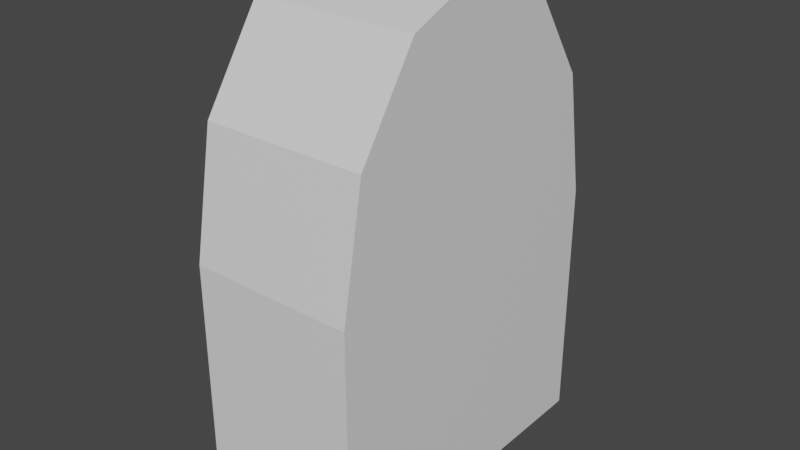 # Source: Grave1.blend  (saved by Blender 3.6.11; exported with 4.5.12 LTS)
import bpy
from mathutils import Matrix  # noqa: F401  (used for matrix-valued properties, if any)

bpy.ops.wm.read_factory_settings(use_empty=True)
scene = bpy.context.scene
scene.name = 'Scene'

# ---- collections
col_collection = bpy.data.collections.new('Collection'); scene.collection.children.link(col_collection)

# ---- materials (node trees are filled in below, after node groups)
mat_material = bpy.data.materials.new('Material')
mat_material.alpha_threshold = 0.0
mat_material.use_transparent_shadow = False
mat_material.roughness = 0.5
mat_material.line_color = (0.0, 0.0, 0.0, 1.0)

# ---- material node trees
mat_material.use_nodes = True; mat_material.node_tree.nodes.clear()
_N = mat_material.node_tree.nodes; _L = mat_material.node_tree.links
n0 = _N.new('ShaderNodeOutputMaterial'); n0.name = 'Material Output'; n0.location = (300, 300)
n1 = _N.new('ShaderNodeBsdfPrincipled'); n1.name = 'Principled BSDF'; n1.location = (10, 300)
n1.distribution = 'GGX'
n1.subsurface_method = 'RANDOM_WALK_SKIN'
n1.inputs[3].default_value = 1.45
n1.inputs[27].default_value = (0.0, 0.0, 0.0, 1.0)
n1.inputs[28].default_value = 1.0
_L.new(n1.outputs[0], n0.inputs[0])
n0.is_active_output = True

# ---- world
world_world = bpy.data.worlds.new('World'); scene.world = world_world
world_world.use_nodes = True; world_world.node_tree.nodes.clear()
_N = world_world.node_tree.nodes; _L = world_world.node_tree.links
n0 = _N.new('ShaderNodeOutputWorld'); n0.name = 'World Output'; n0.location = (300, 300)
n1 = _N.new('ShaderNodeBackground'); n1.name = 'Background'; n1.location = (10, 300)
n1.inputs[0].default_value = (0.05088, 0.05088, 0.05088, 1.0)
_L.new(n1.outputs[0], n0.inputs[0])
n0.is_active_output = True
world_world.color = (0.05088, 0.05088, 0.05088)
world_world.use_sun_shadow = False
world_world.sun_shadow_jitter_overblur = 0.0

# ---- meshes
me_cube = bpy.data.meshes.new('Cube')
me_cube.from_pydata([(1.0, 2.0, 0.0), (1.0, -2.0, 0.0), (-1.0, 2.0, 0.0), (-1.0, -2.0, 0.0), (1.0, 2.0, 3.0), (1.0, 0.0, 6.0), (1.0, 1.732, 4.5), (1.0, 1.0, 5.598), (1.0, 0.0, 6.0), (1.0, -2.0, 3.0), (1.0, -1.0, 5.598), (1.0, -1.732, 4.5), (-1.0, 0.0, 6.0), (-1.0, 2.0, 3.0), (-1.0, 1.0, 5.598), (-1.0, 1.732, 4.5), (-1.0, -2.0, 3.0), (-1.0, 0.0, 6.0), (-1.0, -1.732, 4.5), (-1.0, -1.0, 5.598)], [], [(1, 9, 16, 3), (3, 16, 18, 19, 17, 12, 14, 15, 13, 2), (2, 0, 1, 3), (5, 12, 17, 8), (0, 4, 6, 7, 5, 8, 10, 11, 9, 1), (8, 17, 19, 10), (10, 19, 18, 11), (11, 18, 16, 9), (12, 5, 7, 14), (14, 7, 6, 15), (15, 6, 4, 13), (2, 13, 4, 0)])
_uv = me_cube.uv_layers.new(name='UVMap')
_uv.uv.foreach_set('vector', [0.375, 0.75, 0.5, 0.75, 0.5, 1.0, 0.375, 1.0, 0.375, 0.0, 0.5, 0.0, 0.5625, 0.01675, 0.6083, 0.0625, 0.625, 0.125, 0.625, 0.125, 0.6083, 0.1875, 0.5625, 0.2333, 0.5, 0.25, 0.375, 0.25, 0.125, 0.5, 0.375, 0.5, 0.375, 0.75, 0.125, 0.75, 0.625, 0.625, 0.875, 0.625, 0.875, 0.625, 0.625, 0.625, 0.375, 0.5, 0.5, 0.5, 0.5625, 0.5167, 0.6083, 0.5625, 0.625, 0.625, 0.625, 0.625, 0.6083, 0.6875, 0.5625, 0.7333, 0.5, 0.75, 0.375, 0.75, 0.625, 0.625, 0.875, 0.625, 0.875, 0.75, 0.625, 0.75, 0.625, 0.75, 0.625, 1.0, 0.5625, 1.0, 0.5625, 0.75, 0.5625, 0.75, 0.5625, 1.0, 0.5, 1.0, 0.5, 0.75, 0.875, 0.625, 0.625, 0.625, 0.625, 0.5, 0.875, 0.5, 0.625, 0.25, 0.625, 0.5, 0.5625, 0.5, 0.5625, 0.25, 0.5625, 0.25, 0.5625, 0.5, 0.5, 0.5, 0.5, 0.25, 0.375, 0.25, 0.5, 0.25, 0.5, 0.5, 0.375, 0.5])
me_cube.materials.append(mat_material)
me_cube.use_mirror_vertex_groups = False
me_cube.update()

# ---- objects
ob_cube = bpy.data.objects.new('Cube', me_cube)

# ---- transforms, parenting, visibility, modifiers, constraints
ob_cube.location = (0.0, 0.0, 0.0)
ob_cube.lock_rotations_4d = False
ob_cube.empty_display_type = 'ARROWS'
ob_cube.lineart.crease_threshold = 0.0

# ---- collection membership
col_collection.objects.link(ob_cube)

# ---- scene / render settings (as saved in the file)
scene.frame_start = 1; scene.frame_end = 250; scene.frame_set(1)
scene.render.engine = 'BLENDER_EEVEE_NEXT'
scene.cycles.sampling_pattern = 'TABULATED_SOBOL'
scene.view_settings.view_transform = 'Filmic'
bpy.context.view_layer.update()

# ---- added for rendering (the .blend has no active camera and no usable light): camera, sun
cam_auto = bpy.data.cameras.new('AutoCamera')
cam_auto.lens = 50.0
cam_auto.sensor_width = 36.0
cam_auto.clip_end = 1000.0
ob_auto_camera = bpy.data.objects.new('AutoCamera', cam_auto)
scene.collection.objects.link(ob_auto_camera)
ob_auto_camera.location = (6.92375, -8.3085, 8.539)
ob_auto_camera.rotation_euler = (1.09748, -7.21219e-08, 0.694738)
scene.camera = ob_auto_camera
light_auto_sun = bpy.data.lights.new('AutoSun', 'SUN')
light_auto_sun.energy = 3.0
light_auto_sun.angle = 0.0523599
ob_auto_sun = bpy.data.objects.new('AutoSun', light_auto_sun)
scene.collection.objects.link(ob_auto_sun)
ob_auto_sun.rotation_euler = (0.872665, 0.174533, 0.523599)
bpy.context.view_layer.update()
